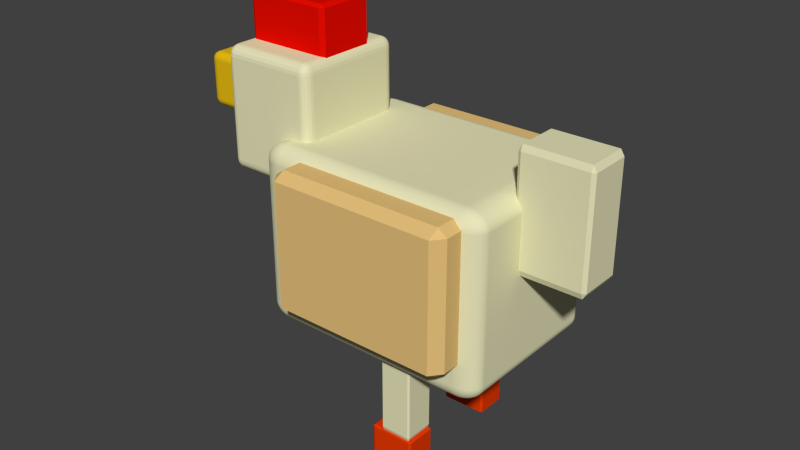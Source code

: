 # Source: chicken.blend  (saved by Blender 2.76.0; exported with 4.5.12 LTS)
import bpy
from mathutils import Matrix  # noqa: F401  (used for matrix-valued properties, if any)

bpy.ops.wm.read_factory_settings(use_empty=True)
scene = bpy.context.scene
scene.name = 'Scene'

# ---- collections
col_collection_1 = bpy.data.collections.new('Collection 1'); scene.collection.children.link(col_collection_1)

# ---- materials (node trees are filled in below, after node groups)
mat_chicken_body = bpy.data.materials.new('Chicken Body')
mat_chicken_body.alpha_threshold = 0.0
mat_chicken_body.use_transparent_shadow = False
mat_chicken_body.diffuse_color = (0.8, 0.7788, 0.495, 1.0)
mat_chicken_body.roughness = 0.5
mat_chicken_feet = bpy.data.materials.new('Chicken Feet')
mat_chicken_feet.alpha_threshold = 0.0
mat_chicken_feet.use_transparent_shadow = False
mat_chicken_feet.diffuse_color = (0.8, 0.04257, 0.0005006, 1.0)
mat_chicken_feet.roughness = 0.5
mat_chicken_feet.line_color = (0.0, 0.0, 0.0, 1.0)
mat_chicken_wings = bpy.data.materials.new('Chicken Wings')
mat_chicken_wings.alpha_threshold = 0.0
mat_chicken_wings.use_transparent_shadow = False
mat_chicken_wings.diffuse_color = (0.8, 0.5386, 0.2008, 1.0)
mat_chicken_wings.roughness = 0.5
mat_chicken_red_parts = bpy.data.materials.new('Chicken Red Parts')
mat_chicken_red_parts.alpha_threshold = 0.0
mat_chicken_red_parts.use_transparent_shadow = False
mat_chicken_red_parts.diffuse_color = (0.8, 0.003585, 0.0, 1.0)
mat_chicken_red_parts.roughness = 0.5
mat_chicken_beak = bpy.data.materials.new('Chicken Beak')
mat_chicken_beak.alpha_threshold = 0.0
mat_chicken_beak.use_transparent_shadow = False
mat_chicken_beak.diffuse_color = (0.8, 0.5066, 0.006739, 1.0)
mat_chicken_beak.roughness = 0.5

# ---- material node trees

# ---- world
world_world = bpy.data.worlds.new('World'); scene.world = world_world
world_world.color = (0.05088, 0.05088, 0.05088)
world_world.use_sun_shadow = False
world_world.sun_shadow_jitter_overblur = 0.0
world_world.cycles.sampling_method = 'MANUAL'
world_world.cycles.sample_map_resolution = 256

# ---- meshes
me_cube = bpy.data.meshes.new('Cube')
me_cube.from_pydata([(1.0, 1.0, -1.0), (1.0, -1.0, -1.0), (-1.0, -1.0, -1.0), (-1.0, 1.0, -1.0), (1.0, 1.0, 1.0), (1.0, -1.0, 1.0), (-1.0, -1.0, 1.0), (-1.0, 1.0, 1.0)], [], [(0, 1, 2, 3), (4, 7, 6, 5), (0, 4, 5, 1), (1, 5, 6, 2), (2, 6, 7, 3), (4, 0, 3, 7)])
me_cube.materials.append(mat_chicken_body)
me_cube.use_remesh_preserve_volume = False
me_cube.use_remesh_preserve_attributes = False
me_cube.use_mirror_vertex_groups = False
me_cube.update()
me_cube_010 = bpy.data.meshes.new('Cube.010')
me_cube_010.from_pydata([(1.0, 1.0, -1.0), (1.0, -1.0, -1.0), (-1.0, -1.0, -1.0), (-1.0, 1.0, -1.0), (1.0, 1.0, 1.0), (1.0, -1.0, 1.0), (-1.0, -1.0, 1.0), (-1.0, 1.0, 1.0)], [], [(0, 1, 2, 3), (4, 7, 6, 5), (0, 4, 5, 1), (1, 5, 6, 2), (2, 6, 7, 3), (4, 0, 3, 7)])
me_cube_010.materials.append(mat_chicken_body)
me_cube_010.use_remesh_preserve_volume = False
me_cube_010.use_remesh_preserve_attributes = False
me_cube_010.use_mirror_vertex_groups = False
me_cube_010.update()
me_cube_009 = bpy.data.meshes.new('Cube.009')
me_cube_009.from_pydata([(1.0, 1.0, -1.0), (1.0, -1.0, -1.0), (-1.0, -1.0, -1.0), (-1.0, 1.0, -1.0), (1.0, 1.0, 1.0), (1.0, -1.0, 1.0), (-1.0, -1.0, 1.0), (-1.0, 1.0, 1.0)], [], [(0, 1, 2, 3), (4, 7, 6, 5), (0, 4, 5, 1), (1, 5, 6, 2), (2, 6, 7, 3), (4, 0, 3, 7)])
me_cube_009.materials.append(mat_chicken_body)
me_cube_009.use_remesh_preserve_volume = False
me_cube_009.use_remesh_preserve_attributes = False
me_cube_009.use_mirror_vertex_groups = False
me_cube_009.update()
me_cube_008 = bpy.data.meshes.new('Cube.008')
me_cube_008.from_pydata([(1.0, 1.0, -1.0), (1.0, -1.0, -1.0), (-1.0, -1.0, -1.0), (-1.0, 1.0, -1.0), (1.0, 1.0, 1.0), (1.0, -1.0, 1.0), (-1.0, -1.0, 1.0), (-1.0, 1.0, 1.0)], [], [(0, 1, 2, 3), (4, 7, 6, 5), (0, 4, 5, 1), (1, 5, 6, 2), (2, 6, 7, 3), (4, 0, 3, 7)])
me_cube_008.materials.append(mat_chicken_feet)
me_cube_008.use_remesh_preserve_volume = False
me_cube_008.use_remesh_preserve_attributes = False
me_cube_008.use_mirror_vertex_groups = False
me_cube_008.update()
me_cube_007 = bpy.data.meshes.new('Cube.007')
me_cube_007.from_pydata([(1.0, 1.0, -1.0), (1.0, -1.0, -1.0), (-1.0, -1.0, -1.0), (-1.0, 1.0, -1.0), (1.0, 1.0, 1.0), (1.0, -1.0, 1.0), (-1.0, -1.0, 1.0), (-1.0, 1.0, 1.0)], [], [(0, 1, 2, 3), (4, 7, 6, 5), (0, 4, 5, 1), (1, 5, 6, 2), (2, 6, 7, 3), (4, 0, 3, 7)])
me_cube_007.materials.append(mat_chicken_feet)
me_cube_007.use_remesh_preserve_volume = False
me_cube_007.use_remesh_preserve_attributes = False
me_cube_007.use_mirror_vertex_groups = False
me_cube_007.update()
me_cube_006 = bpy.data.meshes.new('Cube.006')
me_cube_006.from_pydata([(1.0, 1.0, -1.0), (1.0, -1.0, -1.0), (-1.0, -1.0, -1.0), (-1.0, 1.0, -1.0), (1.0, 1.0, 1.0), (1.0, -1.0, 1.0), (-1.0, -1.0, 1.0), (-1.0, 1.0, 1.0)], [], [(0, 1, 2, 3), (4, 7, 6, 5), (0, 4, 5, 1), (1, 5, 6, 2), (2, 6, 7, 3), (4, 0, 3, 7)])
me_cube_006.materials.append(mat_chicken_body)
me_cube_006.use_remesh_preserve_volume = False
me_cube_006.use_remesh_preserve_attributes = False
me_cube_006.use_mirror_vertex_groups = False
me_cube_006.update()
me_cube_005 = bpy.data.meshes.new('Cube.005')
me_cube_005.from_pydata([(1.0, 1.0, -1.0), (1.0, -1.0, -1.0), (-1.0, -1.0, -1.0), (-1.0, 1.0, -1.0), (1.0, 1.0, 1.0), (1.0, -1.0, 1.0), (-1.0, -1.0, 1.0), (-1.0, 1.0, 1.0)], [], [(0, 1, 2, 3), (4, 7, 6, 5), (0, 4, 5, 1), (1, 5, 6, 2), (2, 6, 7, 3), (4, 0, 3, 7)])
me_cube_005.materials.append(mat_chicken_wings)
me_cube_005.use_remesh_preserve_volume = False
me_cube_005.use_remesh_preserve_attributes = False
me_cube_005.use_mirror_vertex_groups = False
me_cube_005.update()
me_cube_004 = bpy.data.meshes.new('Cube.004')
me_cube_004.from_pydata([(1.0, 1.0, -1.0), (1.0, -1.0, -1.0), (-1.0, -1.0, -1.0), (-1.0, 1.0, -1.0), (1.0, 1.0, 1.0), (1.0, -1.0, 1.0), (-1.0, -1.0, 1.0), (-1.0, 1.0, 1.0)], [], [(0, 1, 2, 3), (4, 7, 6, 5), (0, 4, 5, 1), (1, 5, 6, 2), (2, 6, 7, 3), (4, 0, 3, 7)])
me_cube_004.materials.append(mat_chicken_red_parts)
me_cube_004.use_remesh_preserve_volume = False
me_cube_004.use_remesh_preserve_attributes = False
me_cube_004.use_mirror_vertex_groups = False
me_cube_004.update()
me_cube_003 = bpy.data.meshes.new('Cube.003')
me_cube_003.from_pydata([(1.0, 1.0, -1.0), (1.0, -1.0, -1.0), (-1.0, -1.0, -1.0), (-1.0, 1.0, -1.0), (1.0, 1.0, 1.0), (1.0, -1.0, 1.0), (-1.0, -1.0, 1.0), (-1.0, 1.0, 1.0)], [], [(0, 1, 2, 3), (4, 7, 6, 5), (0, 4, 5, 1), (1, 5, 6, 2), (2, 6, 7, 3), (4, 0, 3, 7)])
me_cube_003.materials.append(mat_chicken_red_parts)
me_cube_003.use_remesh_preserve_volume = False
me_cube_003.use_remesh_preserve_attributes = False
me_cube_003.use_mirror_vertex_groups = False
me_cube_003.update()
me_cube_002 = bpy.data.meshes.new('Cube.002')
me_cube_002.from_pydata([(1.0, 1.0, -1.0), (1.0, -1.0, -1.0), (-1.0, -1.0, -1.0), (-1.0, 1.0, -1.0), (1.0, 1.0, 1.0), (1.0, -1.0, 1.0), (-1.0, -1.0, 1.0), (-1.0, 1.0, 1.0)], [], [(0, 1, 2, 3), (4, 7, 6, 5), (0, 4, 5, 1), (1, 5, 6, 2), (2, 6, 7, 3), (4, 0, 3, 7)])
me_cube_002.materials.append(mat_chicken_beak)
me_cube_002.materials.append(mat_chicken_red_parts)
me_cube_002.use_remesh_preserve_volume = False
me_cube_002.use_remesh_preserve_attributes = False
me_cube_002.use_mirror_vertex_groups = False
me_cube_002.update()
me_cube_001 = bpy.data.meshes.new('Cube.001')
me_cube_001.from_pydata([(1.0, 1.0, -1.0), (1.0, -1.0, -1.0), (-1.0, -1.0, -1.0), (-1.0, 1.0, -1.0), (1.0, 1.0, 1.0), (1.0, -1.0, 1.0), (-1.0, -1.0, 1.0), (-1.0, 1.0, 1.0)], [], [(0, 1, 2, 3), (4, 7, 6, 5), (0, 4, 5, 1), (1, 5, 6, 2), (2, 6, 7, 3), (4, 0, 3, 7)])
me_cube_001.materials.append(mat_chicken_body)
me_cube_001.use_remesh_preserve_volume = False
me_cube_001.use_remesh_preserve_attributes = False
me_cube_001.use_mirror_vertex_groups = False
me_cube_001.update()

# ---- objects
ob_chicken = bpy.data.objects.new('Chicken', me_cube)
ob_cube_010 = bpy.data.objects.new('Cube.010', me_cube_010)
ob_cube_009 = bpy.data.objects.new('Cube.009', me_cube_009)
ob_cube_008 = bpy.data.objects.new('Cube.008', me_cube_008)
ob_cube_007 = bpy.data.objects.new('Cube.007', me_cube_007)
ob_cube_006 = bpy.data.objects.new('Cube.006', me_cube_006)
ob_cube_005 = bpy.data.objects.new('Cube.005', me_cube_005)
ob_cube_004 = bpy.data.objects.new('Cube.004', me_cube_004)
ob_cube_003 = bpy.data.objects.new('Cube.003', me_cube_003)
ob_cube_002 = bpy.data.objects.new('Cube.002', me_cube_002)
ob_cube_001 = bpy.data.objects.new('Cube.001', me_cube_001)

# ---- transforms, parenting, visibility, modifiers, constraints
ob_chicken.location = (0.0, 0.0, 0.7394)
ob_chicken.scale = (0.533, 0.3832, 0.3982)
ob_chicken.lock_rotations_4d = False
ob_chicken.empty_display_type = 'ARROWS'
ob_chicken.lineart.crease_threshold = 0.0
_m = ob_chicken.modifiers.new('Bevel', 'BEVEL')
_m.width = 0.189
_m.width_pct = 0.189
_m.segments = 31
_m.limit_method = 'NONE'
_m.spread = 0.0
ob_cube_010.parent = ob_chicken
ob_cube_010.matrix_parent_inverse = Matrix(((1.876, 0.0, 0.0, -0.0), (0.0, 2.609, 0.0, -0.0), (0.0, 0.0, 2.511, -1.857), (0.0, 0.0, 0.0, 1.0)))
ob_cube_010.location = (0.6568, -0.01687, 1.065)
ob_cube_010.scale = (0.158, 0.1005, 0.2608)
ob_cube_010.lock_rotations_4d = False
ob_cube_010.empty_display_type = 'ARROWS'
ob_cube_010.lineart.crease_threshold = 0.0
_m = ob_cube_010.modifiers.new('Bevel', 'BEVEL')
_m.limit_method = 'NONE'
_m.spread = 0.0
ob_cube_009.parent = ob_chicken
ob_cube_009.matrix_parent_inverse = Matrix(((1.876, 0.0, 0.0, -0.0), (0.0, 2.609, 0.0, -0.0), (0.0, 0.0, 2.511, -1.857), (0.0, 0.0, 0.0, 1.0)))
ob_cube_009.location = (0.1063, 0.2502, 0.1653)
ob_cube_009.scale = (0.07156, 0.07022, 0.1835)
ob_cube_009.lock_rotations_4d = False
ob_cube_009.empty_display_type = 'ARROWS'
ob_cube_009.lineart.crease_threshold = 0.0
_m = ob_cube_009.modifiers.new('Bevel', 'BEVEL')
_m.limit_method = 'NONE'
_m.spread = 0.0
ob_cube_008.parent = ob_chicken
ob_cube_008.matrix_parent_inverse = Matrix(((1.876, 0.0, 0.0, -0.0), (0.0, 2.609, 0.0, -0.0), (0.0, 0.0, 2.511, -1.857), (0.0, 0.0, 0.0, 1.0)))
ob_cube_008.location = (0.0857, 0.2502, -0.0839)
ob_cube_008.scale = (0.1014, 0.07022, 0.06935)
ob_cube_008.lock_rotations_4d = False
ob_cube_008.empty_display_type = 'ARROWS'
ob_cube_008.lineart.crease_threshold = 0.0
_m = ob_cube_008.modifiers.new('Bevel', 'BEVEL')
_m.limit_method = 'NONE'
_m.spread = 0.0
ob_cube_007.parent = ob_chicken
ob_cube_007.matrix_parent_inverse = Matrix(((1.876, 0.0, 0.0, -0.0), (0.0, 2.609, 0.0, -0.0), (0.0, 0.0, 2.511, -1.857), (0.0, 0.0, 0.0, 1.0)))
ob_cube_007.location = (0.0857, -0.2476, -0.0839)
ob_cube_007.scale = (0.1014, 0.07022, 0.06935)
ob_cube_007.lock_rotations_4d = False
ob_cube_007.empty_display_type = 'ARROWS'
ob_cube_007.lineart.crease_threshold = 0.0
_m = ob_cube_007.modifiers.new('Bevel', 'BEVEL')
_m.limit_method = 'NONE'
_m.spread = 0.0
ob_cube_006.parent = ob_chicken
ob_cube_006.matrix_parent_inverse = Matrix(((1.876, 0.0, 0.0, -0.0), (0.0, 2.609, 0.0, -0.0), (0.0, 0.0, 2.511, -1.857), (0.0, 0.0, 0.0, 1.0)))
ob_cube_006.location = (0.1063, -0.2476, 0.1653)
ob_cube_006.scale = (0.07156, 0.07022, 0.1835)
ob_cube_006.lock_rotations_4d = False
ob_cube_006.empty_display_type = 'ARROWS'
ob_cube_006.lineart.crease_threshold = 0.0
_m = ob_cube_006.modifiers.new('Bevel', 'BEVEL')
_m.limit_method = 'NONE'
_m.spread = 0.0
ob_cube_005.parent = ob_chicken
ob_cube_005.matrix_parent_inverse = Matrix(((1.876, 0.0, 0.0, -0.0), (0.0, 2.609, 0.0, -0.0), (0.0, 0.0, 2.511, -1.857), (0.0, 0.0, 0.0, 1.0)))
ob_cube_005.location = (0.04839, 0.0, 0.7979)
ob_cube_005.scale = (0.4122, 0.5102, 0.308)
ob_cube_005.lock_rotations_4d = False
ob_cube_005.empty_display_type = 'ARROWS'
ob_cube_005.lineart.crease_threshold = 0.0
_m = ob_cube_005.modifiers.new('Bevel', 'BEVEL')
_m.limit_method = 'NONE'
_m.spread = 0.0
ob_cube_004.parent = ob_chicken
ob_cube_004.matrix_parent_inverse = Matrix(((1.876, 0.0, 0.0, -0.0), (0.0, 2.609, 0.0, -0.0), (0.0, 0.0, 2.511, -1.857), (0.0, 0.0, 0.0, 1.0)))
ob_cube_004.location = (-0.5877, -0.01726, 1.522)
ob_cube_004.scale = (0.1977, 0.133, 0.1382)
ob_cube_004.lock_rotations_4d = False
ob_cube_004.empty_display_type = 'ARROWS'
ob_cube_004.lineart.crease_threshold = 0.0
_m = ob_cube_004.modifiers.new('Bevel', 'BEVEL')
_m.limit_method = 'NONE'
_m.spread = 0.0
ob_cube_003.parent = ob_chicken
ob_cube_003.matrix_parent_inverse = Matrix(((1.876, 0.0, 0.0, -0.0), (0.0, 2.609, 0.0, -0.0), (0.0, 0.0, 2.511, -1.857), (0.0, 0.0, 0.0, 1.0)))
ob_cube_003.location = (-0.8715, -0.01726, 0.9877)
ob_cube_003.scale = (0.06526, 0.1003, 0.1042)
ob_cube_003.lock_rotations_4d = False
ob_cube_003.empty_display_type = 'ARROWS'
ob_cube_003.lineart.crease_threshold = 0.0
_m = ob_cube_003.modifiers.new('Bevel', 'BEVEL')
_m.limit_method = 'NONE'
_m.spread = 0.0
ob_cube_002.parent = ob_chicken
ob_cube_002.matrix_parent_inverse = Matrix(((1.876, 0.0, 0.0, -0.0), (0.0, 2.609, 0.0, -0.0), (0.0, 0.0, 2.511, -1.857), (0.0, 0.0, 0.0, 1.0)))
ob_cube_002.location = (-0.9253, -0.01726, 1.212)
ob_cube_002.scale = (0.1523, 0.1173, 0.1219)
ob_cube_002.lock_rotations_4d = False
ob_cube_002.empty_display_type = 'ARROWS'
ob_cube_002.lineart.crease_threshold = 0.0
_m = ob_cube_002.modifiers.new('Bevel', 'BEVEL')
_m.width = 0.285
_m.width_pct = 0.285
_m.segments = 8
_m.limit_method = 'NONE'
_m.spread = 0.0
ob_cube_001.parent = ob_chicken
ob_cube_001.matrix_parent_inverse = Matrix(((1.876, 0.0, 0.0, -0.0), (0.0, 2.609, 0.0, -0.0), (0.0, 0.0, 2.511, -1.857), (0.0, 0.0, 0.0, 1.0)))
ob_cube_001.location = (-0.5887, -0.01726, 1.184)
ob_cube_001.scale = (0.219, 0.2597, 0.2698)
ob_cube_001.lock_rotations_4d = False
ob_cube_001.empty_display_type = 'ARROWS'
ob_cube_001.lineart.crease_threshold = 0.0
_m = ob_cube_001.modifiers.new('Bevel', 'BEVEL')
_m.width = 0.167
_m.width_pct = 0.167
_m.segments = 5
_m.limit_method = 'NONE'
_m.spread = 0.0

# ---- collection membership
col_collection_1.objects.link(ob_chicken)
col_collection_1.objects.link(ob_cube_010)
col_collection_1.objects.link(ob_cube_009)
col_collection_1.objects.link(ob_cube_008)
col_collection_1.objects.link(ob_cube_007)
col_collection_1.objects.link(ob_cube_006)
col_collection_1.objects.link(ob_cube_005)
col_collection_1.objects.link(ob_cube_004)
col_collection_1.objects.link(ob_cube_003)
col_collection_1.objects.link(ob_cube_002)
col_collection_1.objects.link(ob_cube_001)

# ---- scene / render settings (as saved in the file)
scene.frame_start = 1; scene.frame_end = 250; scene.frame_set(1)
scene.render.engine = 'BLENDER_EEVEE_NEXT'
scene.render.resolution_percentage = 50
scene.render.dither_intensity = 0.0
scene.cycles.use_denoising = False
scene.cycles.samples = 10
scene.cycles.sampling_pattern = 'TABULATED_SOBOL'
scene.cycles.light_sampling_threshold = 0.0
scene.cycles.use_adaptive_sampling = False
scene.cycles.use_light_tree = False
scene.cycles.blur_glossy = 0.0
scene.cycles.pixel_filter_type = 'GAUSSIAN'
scene.cycles.sample_clamp_indirect = 0.0
scene.view_settings.view_transform = 'Standard'
bpy.context.view_layer.update()

# ---- added for rendering (the .blend has no active camera and no usable light): camera, sun
cam_auto = bpy.data.cameras.new('AutoCamera')
cam_auto.lens = 50.0
cam_auto.sensor_width = 36.0
cam_auto.clip_end = 1000.0
ob_auto_camera = bpy.data.objects.new('AutoCamera', cam_auto)
scene.collection.objects.link(ob_auto_camera)
ob_auto_camera.location = (2.47109, -3.12296, 2.83553)
ob_auto_camera.rotation_euler = (1.09748, -7.21219e-08, 0.694738)
scene.camera = ob_auto_camera
light_auto_sun = bpy.data.lights.new('AutoSun', 'SUN')
light_auto_sun.energy = 3.0
light_auto_sun.angle = 0.0523599
ob_auto_sun = bpy.data.objects.new('AutoSun', light_auto_sun)
scene.collection.objects.link(ob_auto_sun)
ob_auto_sun.rotation_euler = (0.872665, 0.174533, 0.523599)
bpy.context.view_layer.update()
